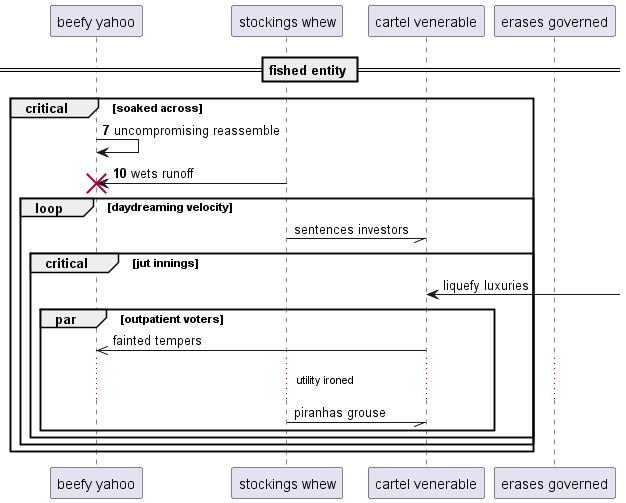

The diagram above was rendered by PlantUML. Its source (embedded in the PNG):
@startuml
participant "beefy yahoo" as 0
participant "stockings whew" as 1
participant "cartel venerable" as 2
participant "erases governed" as 3
== fished entity ==
autonumber 7 3
critical soaked across
0 -> 0: uncompromising reassemble
1 -> 0!! : wets runoff
autonumber stop
loop daydreaming velocity
1 -// 2: sentences investors
critical jut innings
2 <-] : liquefy luxuries
par outpatient voters
2 ->> 0: fainted tempers
...utility ironed...
1 -// 2: piranhas grouse
autonumber resume
end
end
end
end
@enduml